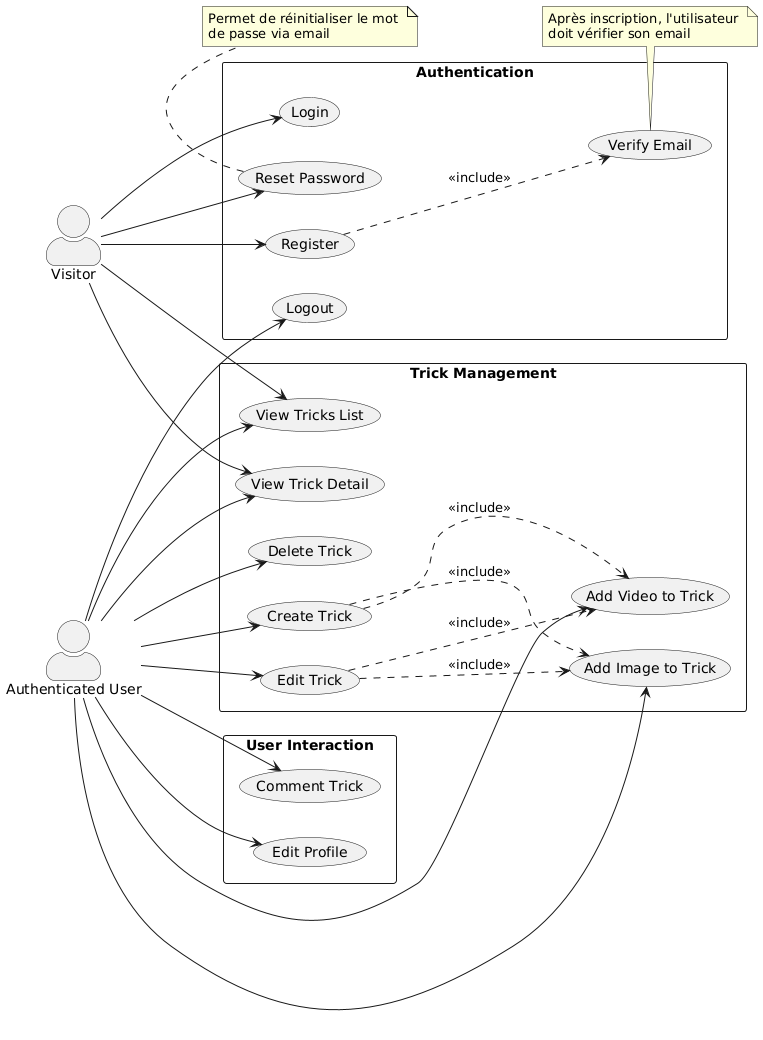

The diagram above was rendered by PlantUML. Its source (embedded in the PNG):
@startuml
left to right direction
skinparam packageStyle rectangle
skinparam actorStyle awesome

' Acteurs
actor Visitor
actor "Authenticated User" as AuthUser

' Packages pour organiser les cas d'utilisation
package "Authentication" {
  usecase "Register" as UC1
  usecase "Login" as UC2
  usecase "Logout" as UC3
  usecase "Verify Email" as UC13
  usecase "Reset Password" as UC14
}

package "Trick Management" {
  usecase "View Tricks List" as UC4
  usecase "View Trick Detail" as UC5
  usecase "Create Trick" as UC6
  usecase "Edit Trick" as UC7
  usecase "Delete Trick" as UC8
  usecase "Add Image to Trick" as UC9
  usecase "Add Video to Trick" as UC10
}

package "User Interaction" {
  usecase "Comment Trick" as UC11
  usecase "Edit Profile" as UC12
}

' Relations pour Visitor
Visitor --> UC1
Visitor --> UC2
Visitor --> UC4
Visitor --> UC5
Visitor --> UC14

' Relations pour AuthUser
AuthUser --> UC3
AuthUser --> UC4
AuthUser --> UC5
AuthUser --> UC6
AuthUser --> UC7
AuthUser --> UC8
AuthUser --> UC9
AuthUser --> UC10
AuthUser --> UC11
AuthUser --> UC12

' Relations entre cas d'utilisation
UC1 ..> UC13 : <<include>>
UC6 ..> UC9 : <<include>>
UC6 ..> UC10 : <<include>>
UC7 ..> UC9 : <<include>>
UC7 ..> UC10 : <<include>>

' Notes explicatives
note bottom of UC13
  Après inscription, l'utilisateur 
  doit vérifier son email
end note

note bottom of UC14
  Permet de réinitialiser le mot 
  de passe via email
end note

@enduml